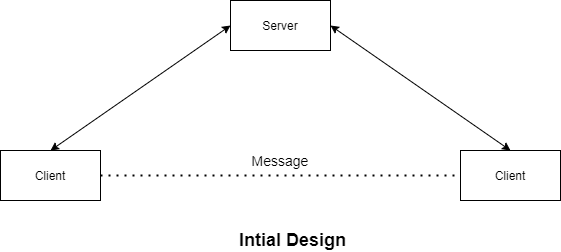

The diagram above was exported from draw.io. Its source (the exported page's mxGraphModel, read from the mxfile embedded in the PNG):
<mxGraphModel dx="1264" dy="601" grid="1" gridSize="10" guides="1" tooltips="1" connect="1" arrows="1" fold="1" page="1" pageScale="1" pageWidth="850" pageHeight="1100" math="0" shadow="0">
  <root>
    <mxCell id="o270t30wvcaPMP-SGi_L-0" />
    <mxCell id="o270t30wvcaPMP-SGi_L-1" parent="o270t30wvcaPMP-SGi_L-0" />
    <mxCell id="fR4FT_wmLl-5NJtRQBxt-0" value="" style="html=1;dashed=0;whitespace=wrap;" vertex="1" parent="o270t30wvcaPMP-SGi_L-1">
      <mxGeometry x="160" y="290" width="100" height="50" as="geometry" />
    </mxCell>
    <mxCell id="fR4FT_wmLl-5NJtRQBxt-1" value="" style="html=1;dashed=0;whitespace=wrap;" vertex="1" parent="o270t30wvcaPMP-SGi_L-1">
      <mxGeometry x="390" y="140" width="100" height="50" as="geometry" />
    </mxCell>
    <mxCell id="fR4FT_wmLl-5NJtRQBxt-2" value="Server" style="text;html=1;strokeColor=none;fillColor=none;align=center;verticalAlign=middle;whiteSpace=wrap;rounded=0;" vertex="1" parent="o270t30wvcaPMP-SGi_L-1">
      <mxGeometry x="420" y="155" width="40" height="20" as="geometry" />
    </mxCell>
    <mxCell id="fR4FT_wmLl-5NJtRQBxt-3" value="Client" style="text;html=1;strokeColor=none;fillColor=none;align=center;verticalAlign=middle;whiteSpace=wrap;rounded=0;" vertex="1" parent="o270t30wvcaPMP-SGi_L-1">
      <mxGeometry x="190" y="305" width="40" height="20" as="geometry" />
    </mxCell>
    <mxCell id="fR4FT_wmLl-5NJtRQBxt-4" value="" style="html=1;dashed=0;whitespace=wrap;" vertex="1" parent="o270t30wvcaPMP-SGi_L-1">
      <mxGeometry x="620" y="290" width="100" height="50" as="geometry" />
    </mxCell>
    <mxCell id="fR4FT_wmLl-5NJtRQBxt-5" value="Client" style="text;html=1;strokeColor=none;fillColor=none;align=center;verticalAlign=middle;whiteSpace=wrap;rounded=0;" vertex="1" parent="o270t30wvcaPMP-SGi_L-1">
      <mxGeometry x="650" y="305" width="40" height="20" as="geometry" />
    </mxCell>
    <mxCell id="fR4FT_wmLl-5NJtRQBxt-6" value="" style="endArrow=classic;startArrow=classic;html=1;entryX=0;entryY=0.5;entryDx=0;entryDy=0;exitX=0.5;exitY=0;exitDx=0;exitDy=0;" edge="1" parent="o270t30wvcaPMP-SGi_L-1" source="fR4FT_wmLl-5NJtRQBxt-0" target="fR4FT_wmLl-5NJtRQBxt-1">
      <mxGeometry width="50" height="50" relative="1" as="geometry">
        <mxPoint x="400" y="310" as="sourcePoint" />
        <mxPoint x="450" y="260" as="targetPoint" />
      </mxGeometry>
    </mxCell>
    <mxCell id="fR4FT_wmLl-5NJtRQBxt-7" value="" style="endArrow=classic;startArrow=classic;html=1;entryX=1;entryY=0.5;entryDx=0;entryDy=0;exitX=0.5;exitY=0;exitDx=0;exitDy=0;" edge="1" parent="o270t30wvcaPMP-SGi_L-1" source="fR4FT_wmLl-5NJtRQBxt-4" target="fR4FT_wmLl-5NJtRQBxt-1">
      <mxGeometry width="50" height="50" relative="1" as="geometry">
        <mxPoint x="400" y="310" as="sourcePoint" />
        <mxPoint x="450" y="260" as="targetPoint" />
      </mxGeometry>
    </mxCell>
    <mxCell id="fR4FT_wmLl-5NJtRQBxt-8" value="" style="endArrow=none;dashed=1;html=1;dashPattern=1 3;strokeWidth=2;exitX=1;exitY=0.5;exitDx=0;exitDy=0;entryX=0;entryY=0.5;entryDx=0;entryDy=0;" edge="1" parent="o270t30wvcaPMP-SGi_L-1" source="fR4FT_wmLl-5NJtRQBxt-0" target="fR4FT_wmLl-5NJtRQBxt-4">
      <mxGeometry width="50" height="50" relative="1" as="geometry">
        <mxPoint x="400" y="310" as="sourcePoint" />
        <mxPoint x="450" y="260" as="targetPoint" />
      </mxGeometry>
    </mxCell>
    <mxCell id="fR4FT_wmLl-5NJtRQBxt-9" value="&lt;font style=&quot;font-size: 14px&quot;&gt;Message&lt;/font&gt;" style="text;html=1;strokeColor=none;fillColor=none;align=center;verticalAlign=middle;whiteSpace=wrap;rounded=0;" vertex="1" parent="o270t30wvcaPMP-SGi_L-1">
      <mxGeometry x="400" y="290" width="80" height="20" as="geometry" />
    </mxCell>
    <mxCell id="fR4FT_wmLl-5NJtRQBxt-10" value="&lt;font style=&quot;font-size: 18px&quot;&gt;&lt;b&gt;Intial Design&lt;/b&gt;&lt;/font&gt;" style="text;html=1;strokeColor=none;fillColor=none;align=center;verticalAlign=middle;whiteSpace=wrap;rounded=0;" vertex="1" parent="o270t30wvcaPMP-SGi_L-1">
      <mxGeometry x="390" y="370" width="125" height="20" as="geometry" />
    </mxCell>
  </root>
</mxGraphModel>